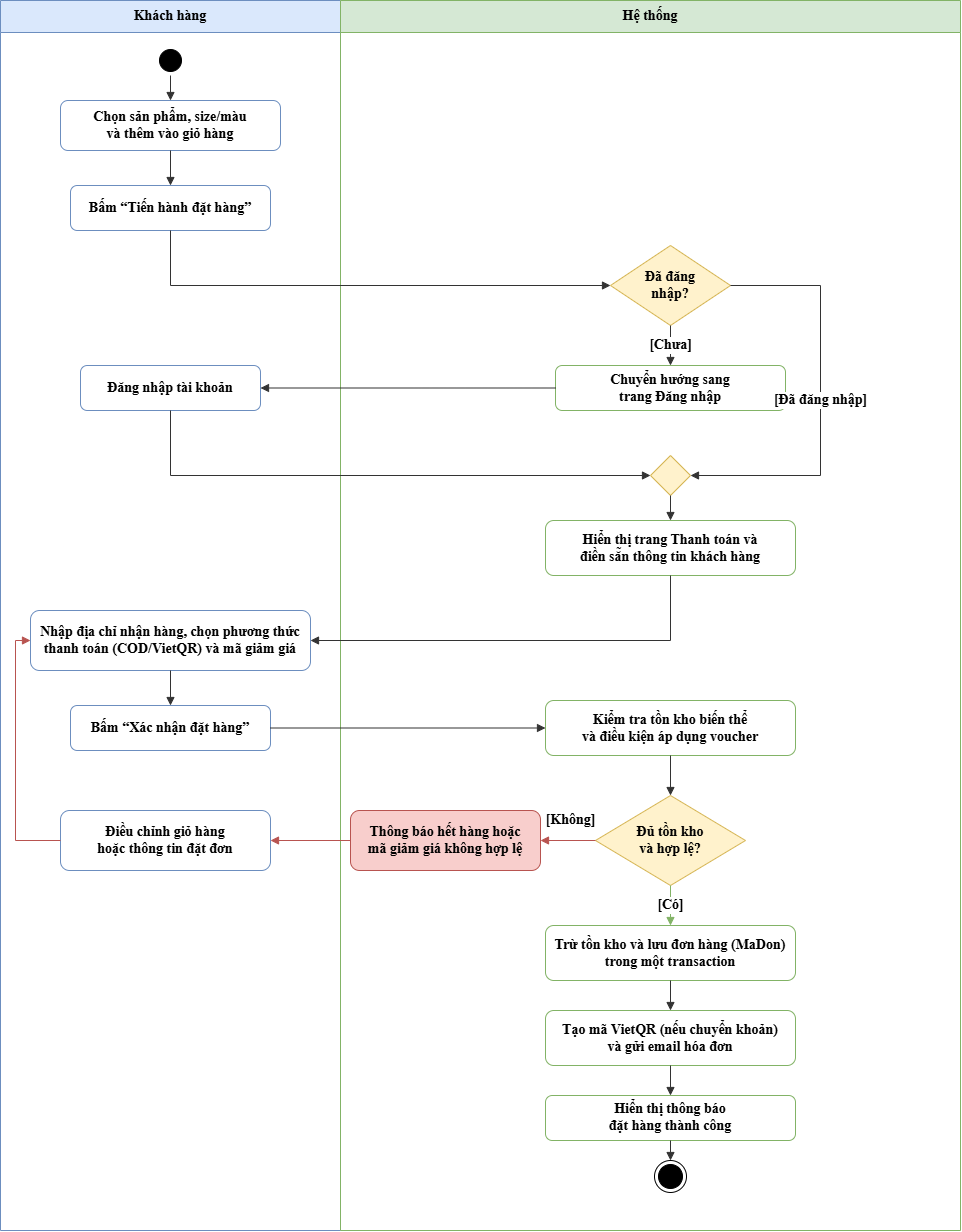

The diagram above was exported from draw.io. Its source (the exported page's mxGraphModel, read from the mxfile embedded in the PNG):
<mxGraphModel dx="2086" dy="1386" grid="1" gridSize="10" guides="1" tooltips="1" connect="1" arrows="1" fold="1" page="1" pageScale="1" pageWidth="827" pageHeight="1169" math="0" shadow="0">
  <root>
    <mxCell id="0" />
    <mxCell id="1" parent="0" />
    <mxCell id="laneKH" parent="1" style="swimlane;whiteSpace=wrap;html=1;fontFamily=Times New Roman;fontSize=14;fontStyle=1;fillColor=#dae8fc;strokeColor=#6c8ebf;startSize=32;collapsible=0;swimlaneFillColor=none;" value="Khách hàng" vertex="1">
      <mxGeometry height="1230" width="340" x="40" y="30" as="geometry" />
    </mxCell>
    <mxCell id="laneHT" parent="1" style="swimlane;whiteSpace=wrap;html=1;fontFamily=Times New Roman;fontSize=14;fontStyle=1;fillColor=#d5e8d4;strokeColor=#82b366;startSize=32;collapsible=0;swimlaneFillColor=none;" value="Hệ thống" vertex="1">
      <mxGeometry height="1230" width="620" x="380" y="30" as="geometry" />
    </mxCell>
    <mxCell id="h4" parent="laneHT" style="rounded=1;whiteSpace=wrap;html=1;fontFamily=Times New Roman;fontSize=14;fillColor=#f8cecc;strokeColor=#b85450;fontStyle=1" value="Thông báo hết hàng hoặc&lt;br&gt;mã giảm giá không hợp lệ" vertex="1">
      <mxGeometry height="60" width="190" x="10" y="810" as="geometry" />
    </mxCell>
    <mxCell id="start" parent="1" style="ellipse;html=1;shape=startState;fillColor=#000000;strokeColor=#000000;fontFamily=Times New Roman;fontSize=14;fontStyle=1" value="" vertex="1">
      <mxGeometry height="30" width="30" x="195" y="75" as="geometry" />
    </mxCell>
    <mxCell id="a1" parent="1" style="rounded=1;whiteSpace=wrap;html=1;fontFamily=Times New Roman;fontSize=14;fillColor=#ffffff;strokeColor=#6c8ebf;fontStyle=1" value="Chọn sản phẩm, size/màu&lt;br&gt;và thêm vào giỏ hàng" vertex="1">
      <mxGeometry height="50" width="220" x="100" y="130" as="geometry" />
    </mxCell>
    <mxCell id="a2" parent="1" style="rounded=1;whiteSpace=wrap;html=1;fontFamily=Times New Roman;fontSize=14;fillColor=#ffffff;strokeColor=#6c8ebf;fontStyle=1" value="Bấm “Tiến hành đặt hàng”" vertex="1">
      <mxGeometry height="45" width="200" x="110" y="215" as="geometry" />
    </mxCell>
    <mxCell id="d1" parent="1" style="rhombus;whiteSpace=wrap;html=1;fontFamily=Times New Roman;fontSize=14;fillColor=#fff2cc;strokeColor=#d6b656;fontStyle=1" value="Đã đăng&lt;br&gt;nhập?" vertex="1">
      <mxGeometry height="80" width="120" x="650" y="275" as="geometry" />
    </mxCell>
    <mxCell id="h1" parent="1" style="rounded=1;whiteSpace=wrap;html=1;fontFamily=Times New Roman;fontSize=14;fillColor=#ffffff;strokeColor=#82b366;fontStyle=1" value="Chuyển hướng sang&lt;br&gt;trang Đăng nhập" vertex="1">
      <mxGeometry height="45" width="230" x="595" y="395" as="geometry" />
    </mxCell>
    <mxCell id="k1" parent="1" style="rounded=1;whiteSpace=wrap;html=1;fontFamily=Times New Roman;fontSize=14;fillColor=#ffffff;strokeColor=#6c8ebf;fontStyle=1" value="Đăng nhập tài khoản" vertex="1">
      <mxGeometry height="45" width="180" x="120" y="395" as="geometry" />
    </mxCell>
    <mxCell id="m1" parent="1" style="rhombus;whiteSpace=wrap;html=1;fillColor=#fff2cc;strokeColor=#d6b656;fontFamily=Times New Roman;fontSize=14;fontStyle=1" value="" vertex="1">
      <mxGeometry height="40" width="40" x="690" y="485" as="geometry" />
    </mxCell>
    <mxCell id="h2" parent="1" style="rounded=1;whiteSpace=wrap;html=1;fontFamily=Times New Roman;fontSize=14;fillColor=#ffffff;strokeColor=#82b366;fontStyle=1" value="Hiển thị trang Thanh toán và&lt;br&gt;điền sẵn thông tin khách hàng" vertex="1">
      <mxGeometry height="55" width="250" x="585" y="550" as="geometry" />
    </mxCell>
    <mxCell id="k2" parent="1" style="rounded=1;whiteSpace=wrap;html=1;fontFamily=Times New Roman;fontSize=14;fillColor=#ffffff;strokeColor=#6c8ebf;fontStyle=1" value="Nhập địa chỉ nhận hàng, chọn phương thức&lt;br&gt;thanh toán (COD/VietQR) và mã giảm giá" vertex="1">
      <mxGeometry height="60" width="280" x="70" y="640" as="geometry" />
    </mxCell>
    <mxCell id="k3" parent="1" style="rounded=1;whiteSpace=wrap;html=1;fontFamily=Times New Roman;fontSize=14;fillColor=#ffffff;strokeColor=#6c8ebf;fontStyle=1" value="Bấm “Xác nhận đặt hàng”" vertex="1">
      <mxGeometry height="45" width="200" x="110" y="735" as="geometry" />
    </mxCell>
    <mxCell id="h3" parent="1" style="rounded=1;whiteSpace=wrap;html=1;fontFamily=Times New Roman;fontSize=14;fillColor=#ffffff;strokeColor=#82b366;fontStyle=1" value="Kiểm tra tồn kho biến thể&lt;br&gt;và điều kiện áp dụng voucher" vertex="1">
      <mxGeometry height="55" width="250" x="585" y="730" as="geometry" />
    </mxCell>
    <mxCell id="d2" parent="1" style="rhombus;whiteSpace=wrap;html=1;fontFamily=Times New Roman;fontSize=14;fillColor=#fff2cc;strokeColor=#d6b656;fontStyle=1" value="Đủ tồn kho&lt;br&gt;và hợp lệ?" vertex="1">
      <mxGeometry height="90" width="150" x="635" y="825" as="geometry" />
    </mxCell>
    <mxCell id="k4" parent="1" style="rounded=1;whiteSpace=wrap;html=1;fontFamily=Times New Roman;fontSize=14;fillColor=#ffffff;strokeColor=#6c8ebf;fontStyle=1" value="Điều chỉnh giỏ hàng&lt;br&gt;hoặc thông tin đặt đơn" vertex="1">
      <mxGeometry height="60" width="210" x="100" y="840" as="geometry" />
    </mxCell>
    <mxCell id="h5" parent="1" style="rounded=1;whiteSpace=wrap;html=1;fontFamily=Times New Roman;fontSize=14;fillColor=#ffffff;strokeColor=#82b366;fontStyle=1" value="Trừ tồn kho và lưu đơn hàng (MaDon)&lt;br&gt;trong một transaction" vertex="1">
      <mxGeometry height="55" width="250" x="585" y="955" as="geometry" />
    </mxCell>
    <mxCell id="h6" parent="1" style="rounded=1;whiteSpace=wrap;html=1;fontFamily=Times New Roman;fontSize=14;fillColor=#ffffff;strokeColor=#82b366;fontStyle=1" value="Tạo mã VietQR (nếu chuyển khoản)&lt;br&gt;và gửi email hóa đơn" vertex="1">
      <mxGeometry height="55" width="250" x="585" y="1040" as="geometry" />
    </mxCell>
    <mxCell id="h7" parent="1" style="rounded=1;whiteSpace=wrap;html=1;fontFamily=Times New Roman;fontSize=14;fillColor=#ffffff;strokeColor=#82b366;fontStyle=1" value="Hiển thị thông báo&lt;br&gt;đặt hàng thành công" vertex="1">
      <mxGeometry height="45" width="250" x="585" y="1125" as="geometry" />
    </mxCell>
    <mxCell id="end" parent="1" style="ellipse;html=1;shape=endState;fillColor=#000000;strokeColor=#000000;fontFamily=Times New Roman;fontSize=14;fontStyle=1" value="" vertex="1">
      <mxGeometry height="32" width="32" x="694" y="1190" as="geometry" />
    </mxCell>
    <mxCell id="e1" edge="1" parent="1" source="start" style="edgeStyle=orthogonalEdgeStyle;rounded=0;html=1;endArrow=block;endFill=1;strokeColor=#333333;fontFamily=Times New Roman;fontSize=14;fontStyle=1" target="a1">
      <mxGeometry relative="1" as="geometry" />
    </mxCell>
    <mxCell id="e2" edge="1" parent="1" source="a1" style="edgeStyle=orthogonalEdgeStyle;rounded=0;html=1;endArrow=block;endFill=1;strokeColor=#333333;fontFamily=Times New Roman;fontSize=14;fontStyle=1" target="a2">
      <mxGeometry relative="1" as="geometry" />
    </mxCell>
    <mxCell id="e3" edge="1" parent="1" source="a2" style="edgeStyle=orthogonalEdgeStyle;rounded=0;html=1;endArrow=block;endFill=1;strokeColor=#333333;exitX=0.5;exitY=1;exitDx=0;exitDy=0;entryX=0;entryY=0.5;entryDx=0;entryDy=0;fontFamily=Times New Roman;fontSize=14;fontStyle=1" target="d1">
      <mxGeometry relative="1" as="geometry" />
    </mxCell>
    <mxCell id="e4" edge="1" parent="1" source="d1" style="edgeStyle=orthogonalEdgeStyle;rounded=0;html=1;fontFamily=Times New Roman;fontSize=14;fontStyle=1;endArrow=block;endFill=1;strokeColor=#333333;labelBackgroundColor=#ffffff;" target="h1" value="[Chưa]">
      <mxGeometry relative="1" as="geometry" />
    </mxCell>
    <mxCell id="e5" edge="1" parent="1" source="h1" style="edgeStyle=orthogonalEdgeStyle;rounded=0;html=1;endArrow=block;endFill=1;strokeColor=#333333;exitX=0;exitY=0.5;exitDx=0;exitDy=0;entryX=1;entryY=0.5;entryDx=0;entryDy=0;fontFamily=Times New Roman;fontSize=14;fontStyle=1" target="k1">
      <mxGeometry relative="1" as="geometry" />
    </mxCell>
    <mxCell id="e6" edge="1" parent="1" source="k1" style="edgeStyle=orthogonalEdgeStyle;rounded=0;html=1;endArrow=block;endFill=1;strokeColor=#333333;exitX=0.5;exitY=1;exitDx=0;exitDy=0;entryX=0;entryY=0.5;entryDx=0;entryDy=0;fontFamily=Times New Roman;fontSize=14;fontStyle=1" target="m1">
      <mxGeometry relative="1" as="geometry" />
    </mxCell>
    <mxCell id="e7" edge="1" parent="1" source="d1" style="edgeStyle=orthogonalEdgeStyle;rounded=0;html=1;fontFamily=Times New Roman;fontSize=14;fontStyle=1;endArrow=block;endFill=1;strokeColor=#333333;labelBackgroundColor=#ffffff;exitX=1;exitY=0.5;exitDx=0;exitDy=0;entryX=1;entryY=0.5;entryDx=0;entryDy=0;" target="m1" value="[Đã đăng nhập]">
      <mxGeometry relative="1" as="geometry">
        <Array as="points">
          <mxPoint x="860" y="315" />
          <mxPoint x="860" y="505" />
        </Array>
      </mxGeometry>
    </mxCell>
    <mxCell id="e8" edge="1" parent="1" source="m1" style="edgeStyle=orthogonalEdgeStyle;rounded=0;html=1;endArrow=block;endFill=1;strokeColor=#333333;fontFamily=Times New Roman;fontSize=14;fontStyle=1" target="h2">
      <mxGeometry relative="1" as="geometry" />
    </mxCell>
    <mxCell id="e9" edge="1" parent="1" source="h2" style="edgeStyle=orthogonalEdgeStyle;rounded=0;html=1;endArrow=block;endFill=1;strokeColor=#333333;exitX=0.5;exitY=1;exitDx=0;exitDy=0;entryX=1;entryY=0.5;entryDx=0;entryDy=0;fontFamily=Times New Roman;fontSize=14;fontStyle=1" target="k2">
      <mxGeometry relative="1" as="geometry" />
    </mxCell>
    <mxCell id="e10" edge="1" parent="1" source="k2" style="edgeStyle=orthogonalEdgeStyle;rounded=0;html=1;endArrow=block;endFill=1;strokeColor=#333333;fontFamily=Times New Roman;fontSize=14;fontStyle=1" target="k3">
      <mxGeometry relative="1" as="geometry" />
    </mxCell>
    <mxCell id="e11" edge="1" parent="1" source="k3" style="edgeStyle=orthogonalEdgeStyle;rounded=0;html=1;endArrow=block;endFill=1;strokeColor=#333333;exitX=1;exitY=0.5;exitDx=0;exitDy=0;entryX=0;entryY=0.5;entryDx=0;entryDy=0;fontFamily=Times New Roman;fontSize=14;fontStyle=1" target="h3">
      <mxGeometry relative="1" as="geometry" />
    </mxCell>
    <mxCell id="e12" edge="1" parent="1" source="h3" style="edgeStyle=orthogonalEdgeStyle;rounded=0;html=1;endArrow=block;endFill=1;strokeColor=#333333;fontFamily=Times New Roman;fontSize=14;fontStyle=1" target="d2">
      <mxGeometry relative="1" as="geometry" />
    </mxCell>
    <mxCell id="e13" edge="1" parent="1" source="d2" style="edgeStyle=orthogonalEdgeStyle;rounded=0;html=1;fontFamily=Times New Roman;fontSize=14;fontStyle=1;endArrow=block;endFill=1;strokeColor=#b85450;labelBackgroundColor=#ffffff;exitX=0;exitY=0.5;exitDx=0;exitDy=0;entryX=1;entryY=0.5;entryDx=0;entryDy=0;" target="h4" value="[Không]">
      <mxGeometry relative="1" x="-0.0909" y="-20" as="geometry">
        <mxPoint as="offset" />
      </mxGeometry>
    </mxCell>
    <mxCell id="e14" edge="1" parent="1" source="h4" style="edgeStyle=orthogonalEdgeStyle;rounded=0;html=1;endArrow=block;endFill=1;strokeColor=#b85450;exitX=0;exitY=0.5;exitDx=0;exitDy=0;entryX=1;entryY=0.5;entryDx=0;entryDy=0;fontFamily=Times New Roman;fontSize=14;fontStyle=1" target="k4">
      <mxGeometry relative="1" as="geometry" />
    </mxCell>
    <mxCell id="e15" edge="1" parent="1" source="k4" style="edgeStyle=orthogonalEdgeStyle;rounded=0;html=1;endArrow=block;endFill=1;strokeColor=#b85450;exitX=0;exitY=0.5;exitDx=0;exitDy=0;entryX=0;entryY=0.5;entryDx=0;entryDy=0;fontFamily=Times New Roman;fontSize=14;fontStyle=1" target="k2">
      <mxGeometry relative="1" as="geometry">
        <Array as="points">
          <mxPoint x="55" y="870" />
          <mxPoint x="55" y="670" />
        </Array>
      </mxGeometry>
    </mxCell>
    <mxCell id="e16" edge="1" parent="1" source="d2" style="edgeStyle=orthogonalEdgeStyle;rounded=0;html=1;fontFamily=Times New Roman;fontSize=14;fontStyle=1;endArrow=block;endFill=1;strokeColor=#82b366;labelBackgroundColor=#ffffff;" target="h5" value="[Có]">
      <mxGeometry relative="1" as="geometry" />
    </mxCell>
    <mxCell id="e17" edge="1" parent="1" source="h5" style="edgeStyle=orthogonalEdgeStyle;rounded=0;html=1;endArrow=block;endFill=1;strokeColor=#333333;fontFamily=Times New Roman;fontSize=14;fontStyle=1" target="h6">
      <mxGeometry relative="1" as="geometry" />
    </mxCell>
    <mxCell id="e18" edge="1" parent="1" source="h6" style="edgeStyle=orthogonalEdgeStyle;rounded=0;html=1;endArrow=block;endFill=1;strokeColor=#333333;fontFamily=Times New Roman;fontSize=14;fontStyle=1" target="h7">
      <mxGeometry relative="1" as="geometry" />
    </mxCell>
    <mxCell id="e19" edge="1" parent="1" source="h7" style="edgeStyle=orthogonalEdgeStyle;rounded=0;html=1;endArrow=block;endFill=1;strokeColor=#333333;fontFamily=Times New Roman;fontSize=14;fontStyle=1" target="end">
      <mxGeometry relative="1" as="geometry" />
    </mxCell>
  </root>
</mxGraphModel>